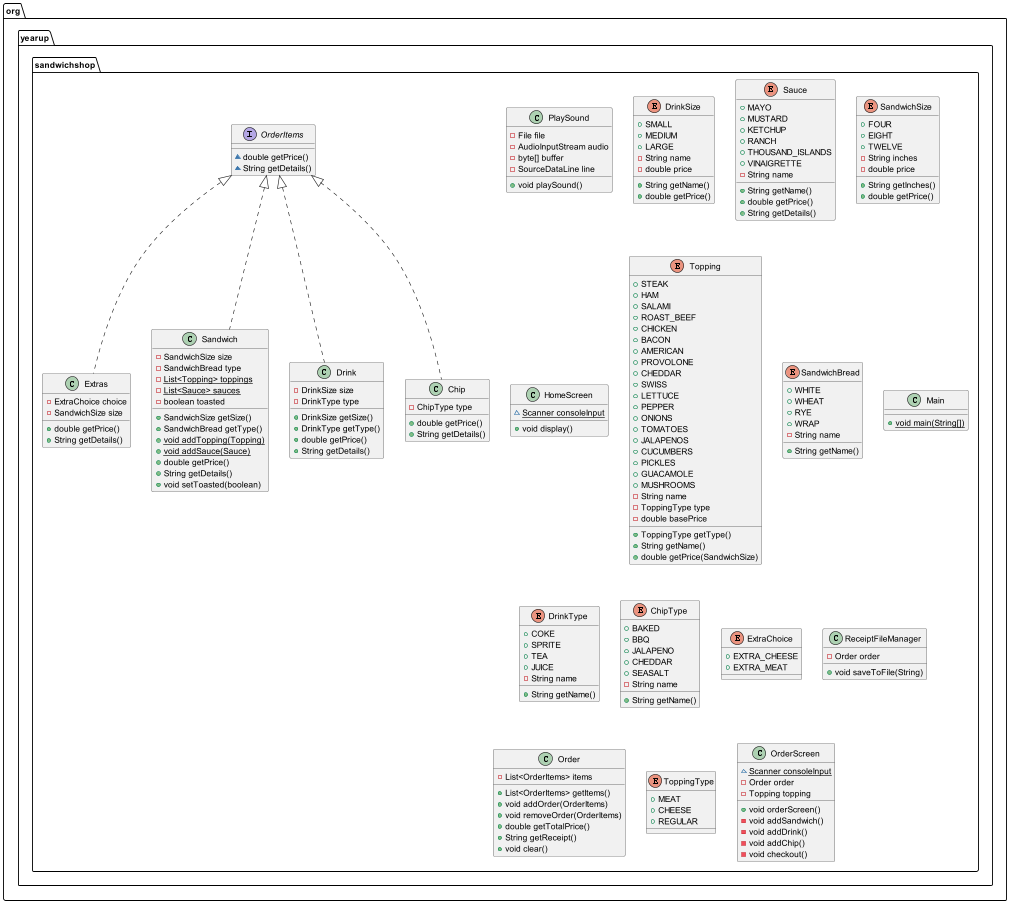

The diagram above was rendered by PlantUML. Its source (embedded in the PNG):
@startuml
class org.yearup.sandwichshop.PlaySound {
- File file
- AudioInputStream audio
- byte[] buffer
- SourceDataLine line
+ void playSound()
}
enum org.yearup.sandwichshop.DrinkSize {
+  SMALL
+  MEDIUM
+  LARGE
- String name
- double price
+ String getName()
+ double getPrice()
}
enum org.yearup.sandwichshop.Sauce {
+  MAYO
+  MUSTARD
+  KETCHUP
+  RANCH
+  THOUSAND_ISLANDS
+  VINAIGRETTE
- String name
+ String getName()
+ double getPrice()
+ String getDetails()
}
enum org.yearup.sandwichshop.SandwichSize {
+  FOUR
+  EIGHT
+  TWELVE
- String inches
- double price
+ String getInches()
+ double getPrice()
}
class org.yearup.sandwichshop.HomeScreen {
~ {static} Scanner consoleInput
+ void display()
}
class org.yearup.sandwichshop.Extras {
- ExtraChoice choice
- SandwichSize size
+ double getPrice()
+ String getDetails()
}
enum org.yearup.sandwichshop.Topping {
+  STEAK
+  HAM
+  SALAMI
+  ROAST_BEEF
+  CHICKEN
+  BACON
+  AMERICAN
+  PROVOLONE
+  CHEDDAR
+  SWISS
+  LETTUCE
+  PEPPER
+  ONIONS
+  TOMATOES
+  JALAPENOS
+  CUCUMBERS
+  PICKLES
+  GUACAMOLE
+  MUSHROOMS
- String name
- ToppingType type
- double basePrice
+ ToppingType getType()
+ String getName()
+ double getPrice(SandwichSize)
}
enum org.yearup.sandwichshop.SandwichBread {
+  WHITE
+  WHEAT
+  RYE
+  WRAP
- String name
+ String getName()
}
class org.yearup.sandwichshop.Main {
+ {static} void main(String[])
}
enum org.yearup.sandwichshop.DrinkType {
+  COKE
+  SPRITE
+  TEA
+  JUICE
- String name
+ String getName()
}
enum org.yearup.sandwichshop.ChipType {
+  BAKED
+  BBQ
+  JALAPENO
+  CHEDDAR
+  SEASALT
- String name
+ String getName()
}
class org.yearup.sandwichshop.Sandwich {
- SandwichSize size
- SandwichBread type
- {static} List<Topping> toppings
- {static} List<Sauce> sauces
- boolean toasted
+ SandwichSize getSize()
+ SandwichBread getType()
+ {static} void addTopping(Topping)
+ {static} void addSauce(Sauce)
+ double getPrice()
+ String getDetails()
+ void setToasted(boolean)
}
class org.yearup.sandwichshop.Drink {
- DrinkSize size
- DrinkType type
+ DrinkSize getSize()
+ DrinkType getType()
+ double getPrice()
+ String getDetails()
}
enum org.yearup.sandwichshop.ExtraChoice {
+  EXTRA_CHEESE
+  EXTRA_MEAT
}
class org.yearup.sandwichshop.ReceiptFileManager {
- Order order
+ void saveToFile(String)
}
interface org.yearup.sandwichshop.OrderItems {
~ double getPrice()
~ String getDetails()
}
class org.yearup.sandwichshop.Order {
- List<OrderItems> items
+ List<OrderItems> getItems()
+ void addOrder(OrderItems)
+ void removeOrder(OrderItems)
+ double getTotalPrice()
+ String getReceipt()
+ void clear()
}
enum org.yearup.sandwichshop.ToppingType {
+  MEAT
+  CHEESE
+  REGULAR
}
class org.yearup.sandwichshop.Chip {
- ChipType type
+ double getPrice()
+ String getDetails()
}
class org.yearup.sandwichshop.OrderScreen {
~ {static} Scanner consoleInput
- Order order
- Topping topping
+ void orderScreen()
- void addSandwich()
- void addDrink()
- void addChip()
- void checkout()
}


org.yearup.sandwichshop.OrderItems <|.. org.yearup.sandwichshop.Extras
org.yearup.sandwichshop.OrderItems <|.. org.yearup.sandwichshop.Sandwich
org.yearup.sandwichshop.OrderItems <|.. org.yearup.sandwichshop.Drink
org.yearup.sandwichshop.OrderItems <|.. org.yearup.sandwichshop.Chip
@enduml